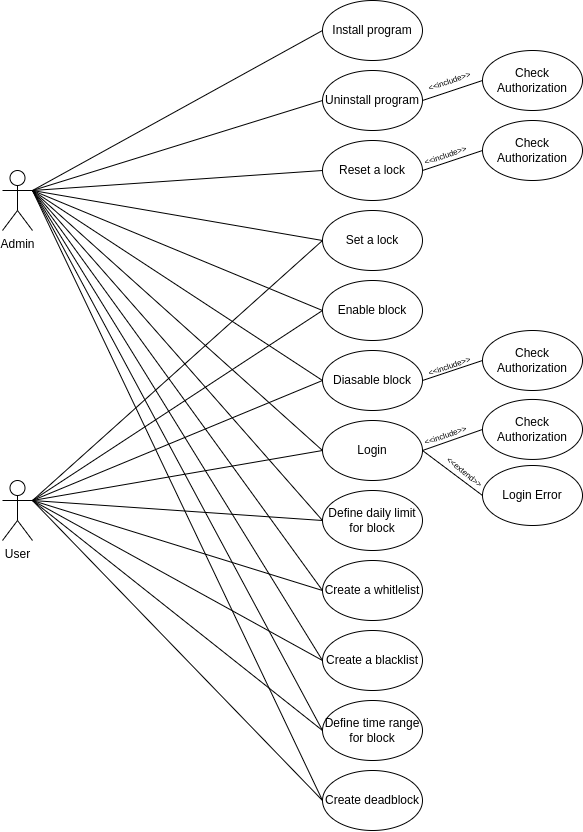

The diagram above was exported from draw.io. Its source (the exported page's mxGraphModel, read from the mxfile embedded in the PNG):
<mxGraphModel dx="455" dy="164" grid="1" gridSize="10" guides="1" tooltips="1" connect="1" arrows="1" fold="1" page="1" pageScale="1" pageWidth="827" pageHeight="1169" math="0" shadow="0">
  <root>
    <mxCell id="0" />
    <mxCell id="1" parent="0" />
    <mxCell id="38" style="edgeStyle=none;shape=connector;rounded=1;html=1;exitX=1;exitY=0.3333333333333333;exitDx=0;exitDy=0;exitPerimeter=0;entryX=0;entryY=0.5;entryDx=0;entryDy=0;labelBackgroundColor=default;strokeColor=default;fontFamily=Helvetica;fontSize=11;fontColor=default;endArrow=none;" edge="1" parent="1" source="5" target="28">
      <mxGeometry relative="1" as="geometry" />
    </mxCell>
    <mxCell id="39" style="edgeStyle=none;shape=connector;rounded=1;html=1;exitX=1;exitY=0.3333333333333333;exitDx=0;exitDy=0;exitPerimeter=0;entryX=0;entryY=0.5;entryDx=0;entryDy=0;labelBackgroundColor=default;strokeColor=default;fontFamily=Helvetica;fontSize=11;fontColor=default;endArrow=none;" edge="1" parent="1" source="5" target="18">
      <mxGeometry relative="1" as="geometry" />
    </mxCell>
    <mxCell id="40" style="edgeStyle=none;shape=connector;rounded=1;html=1;exitX=1;exitY=0.3333333333333333;exitDx=0;exitDy=0;exitPerimeter=0;entryX=0;entryY=0.5;entryDx=0;entryDy=0;labelBackgroundColor=default;strokeColor=default;fontFamily=Helvetica;fontSize=11;fontColor=default;endArrow=none;" edge="1" parent="1" source="5" target="20">
      <mxGeometry relative="1" as="geometry" />
    </mxCell>
    <mxCell id="41" style="edgeStyle=none;shape=connector;rounded=1;html=1;exitX=1;exitY=0.3333333333333333;exitDx=0;exitDy=0;exitPerimeter=0;entryX=0;entryY=0.5;entryDx=0;entryDy=0;labelBackgroundColor=default;strokeColor=default;fontFamily=Helvetica;fontSize=11;fontColor=default;endArrow=none;" edge="1" parent="1" source="5" target="16">
      <mxGeometry relative="1" as="geometry" />
    </mxCell>
    <mxCell id="42" style="edgeStyle=none;shape=connector;rounded=1;html=1;exitX=1;exitY=0.3333333333333333;exitDx=0;exitDy=0;exitPerimeter=0;entryX=0;entryY=0.5;entryDx=0;entryDy=0;labelBackgroundColor=default;strokeColor=default;fontFamily=Helvetica;fontSize=11;fontColor=default;endArrow=none;" edge="1" parent="1" source="5" target="29">
      <mxGeometry relative="1" as="geometry" />
    </mxCell>
    <mxCell id="43" style="edgeStyle=none;shape=connector;rounded=1;html=1;exitX=1;exitY=0.3333333333333333;exitDx=0;exitDy=0;exitPerimeter=0;entryX=0;entryY=0.5;entryDx=0;entryDy=0;labelBackgroundColor=default;strokeColor=default;fontFamily=Helvetica;fontSize=11;fontColor=default;endArrow=none;" edge="1" parent="1" source="5" target="30">
      <mxGeometry relative="1" as="geometry" />
    </mxCell>
    <mxCell id="44" style="edgeStyle=none;shape=connector;rounded=1;html=1;exitX=1;exitY=0.3333333333333333;exitDx=0;exitDy=0;exitPerimeter=0;entryX=0;entryY=0.5;entryDx=0;entryDy=0;labelBackgroundColor=default;strokeColor=default;fontFamily=Helvetica;fontSize=11;fontColor=default;endArrow=none;" edge="1" parent="1" source="5" target="32">
      <mxGeometry relative="1" as="geometry" />
    </mxCell>
    <mxCell id="45" style="edgeStyle=none;shape=connector;rounded=1;html=1;exitX=1;exitY=0.3333333333333333;exitDx=0;exitDy=0;exitPerimeter=0;entryX=0;entryY=0.5;entryDx=0;entryDy=0;labelBackgroundColor=default;strokeColor=default;fontFamily=Helvetica;fontSize=11;fontColor=default;endArrow=none;" edge="1" parent="1" source="5" target="34">
      <mxGeometry relative="1" as="geometry" />
    </mxCell>
    <mxCell id="5" value="User&lt;br&gt;" style="shape=umlActor;verticalLabelPosition=bottom;verticalAlign=top;html=1;outlineConnect=0;" vertex="1" parent="1">
      <mxGeometry x="60" y="570" width="30" height="60" as="geometry" />
    </mxCell>
    <mxCell id="7" value="Admin" style="shape=umlActor;verticalLabelPosition=bottom;verticalAlign=top;html=1;outlineConnect=0;" vertex="1" parent="1">
      <mxGeometry x="60" y="260" width="30" height="60" as="geometry" />
    </mxCell>
    <mxCell id="9" value="" style="endArrow=none;html=1;exitX=1;exitY=0.3333333333333333;exitDx=0;exitDy=0;exitPerimeter=0;entryX=0;entryY=0.5;entryDx=0;entryDy=0;" edge="1" parent="1" source="7" target="14">
      <mxGeometry width="50" height="50" relative="1" as="geometry">
        <mxPoint x="220" y="280" as="sourcePoint" />
        <mxPoint x="380" y="120" as="targetPoint" />
      </mxGeometry>
    </mxCell>
    <mxCell id="10" value="" style="endArrow=none;html=1;exitX=1;exitY=0.3333333333333333;exitDx=0;exitDy=0;exitPerimeter=0;entryX=0;entryY=0.5;entryDx=0;entryDy=0;" edge="1" parent="1" source="7" target="17">
      <mxGeometry width="50" height="50" relative="1" as="geometry">
        <mxPoint x="220" y="270" as="sourcePoint" />
        <mxPoint x="380" y="279.5" as="targetPoint" />
      </mxGeometry>
    </mxCell>
    <mxCell id="11" value="" style="endArrow=none;html=1;exitX=1;exitY=0.3333333333333333;exitDx=0;exitDy=0;exitPerimeter=0;entryX=0;entryY=0.5;entryDx=0;entryDy=0;" edge="1" parent="1" source="7" target="18">
      <mxGeometry width="50" height="50" relative="1" as="geometry">
        <mxPoint x="220" y="280" as="sourcePoint" />
        <mxPoint x="380" y="440" as="targetPoint" />
      </mxGeometry>
    </mxCell>
    <mxCell id="12" value="" style="endArrow=none;html=1;exitX=1;exitY=0.3333333333333333;exitDx=0;exitDy=0;exitPerimeter=0;entryX=0;entryY=0.5;entryDx=0;entryDy=0;" edge="1" parent="1" source="7" target="15">
      <mxGeometry width="50" height="50" relative="1" as="geometry">
        <mxPoint x="220" y="280" as="sourcePoint" />
        <mxPoint x="380" y="200" as="targetPoint" />
      </mxGeometry>
    </mxCell>
    <mxCell id="13" value="" style="endArrow=none;html=1;exitX=1;exitY=0.3333333333333333;exitDx=0;exitDy=0;exitPerimeter=0;entryX=0;entryY=0.5;entryDx=0;entryDy=0;" edge="1" parent="1" source="7" target="16">
      <mxGeometry width="50" height="50" relative="1" as="geometry">
        <mxPoint x="220" y="280" as="sourcePoint" />
        <mxPoint x="380" y="360" as="targetPoint" />
      </mxGeometry>
    </mxCell>
    <mxCell id="14" value="Install program" style="ellipse;whiteSpace=wrap;html=1;" vertex="1" parent="1">
      <mxGeometry x="380" y="90" width="100" height="60" as="geometry" />
    </mxCell>
    <mxCell id="15" value="Uninstall program" style="ellipse;whiteSpace=wrap;html=1;" vertex="1" parent="1">
      <mxGeometry x="380" y="160" width="100" height="60" as="geometry" />
    </mxCell>
    <mxCell id="16" value="Set a lock" style="ellipse;whiteSpace=wrap;html=1;" vertex="1" parent="1">
      <mxGeometry x="380" y="300" width="100" height="60" as="geometry" />
    </mxCell>
    <mxCell id="17" value="Reset a lock" style="ellipse;whiteSpace=wrap;html=1;" vertex="1" parent="1">
      <mxGeometry x="380" y="230" width="100" height="60" as="geometry" />
    </mxCell>
    <mxCell id="18" value="Enable block" style="ellipse;whiteSpace=wrap;html=1;" vertex="1" parent="1">
      <mxGeometry x="380" y="370" width="100" height="60" as="geometry" />
    </mxCell>
    <mxCell id="19" value="" style="endArrow=none;html=1;exitX=1;exitY=0.3333333333333333;exitDx=0;exitDy=0;exitPerimeter=0;entryX=0;entryY=0.5;entryDx=0;entryDy=0;" edge="1" parent="1" source="7" target="20">
      <mxGeometry width="50" height="50" relative="1" as="geometry">
        <mxPoint x="220" y="280" as="sourcePoint" />
        <mxPoint x="380" y="520" as="targetPoint" />
      </mxGeometry>
    </mxCell>
    <mxCell id="20" value="Diasable block" style="ellipse;whiteSpace=wrap;html=1;" vertex="1" parent="1">
      <mxGeometry x="380" y="440" width="100" height="60" as="geometry" />
    </mxCell>
    <mxCell id="22" value="" style="endArrow=none;html=1;exitX=1;exitY=0.3333333333333333;exitDx=0;exitDy=0;exitPerimeter=0;entryX=0;entryY=0.5;entryDx=0;entryDy=0;" edge="1" parent="1" source="7" target="27">
      <mxGeometry width="50" height="50" relative="1" as="geometry">
        <mxPoint x="220" y="280" as="sourcePoint" />
        <mxPoint x="375" y="570" as="targetPoint" />
      </mxGeometry>
    </mxCell>
    <mxCell id="24" value="" style="endArrow=none;html=1;exitX=1;exitY=0.3333333333333333;exitDx=0;exitDy=0;exitPerimeter=0;entryX=0;entryY=0.5;entryDx=0;entryDy=0;" edge="1" parent="1" source="7" target="28">
      <mxGeometry width="50" height="50" relative="1" as="geometry">
        <mxPoint x="220" y="280" as="sourcePoint" />
        <mxPoint x="380" y="640" as="targetPoint" />
      </mxGeometry>
    </mxCell>
    <mxCell id="25" value="" style="endArrow=none;html=1;exitX=1;exitY=0.3333333333333333;exitDx=0;exitDy=0;exitPerimeter=0;entryX=0;entryY=0.5;entryDx=0;entryDy=0;" edge="1" parent="1" source="7" target="29">
      <mxGeometry width="50" height="50" relative="1" as="geometry">
        <mxPoint x="220" y="280" as="sourcePoint" />
        <mxPoint x="380" y="720" as="targetPoint" />
      </mxGeometry>
    </mxCell>
    <mxCell id="27" value="Login" style="ellipse;whiteSpace=wrap;html=1;" vertex="1" parent="1">
      <mxGeometry x="380" y="510" width="100" height="60" as="geometry" />
    </mxCell>
    <mxCell id="28" value="Define daily limit for block&lt;br&gt;" style="ellipse;whiteSpace=wrap;html=1;" vertex="1" parent="1">
      <mxGeometry x="380" y="580" width="100" height="60" as="geometry" />
    </mxCell>
    <mxCell id="29" value="Create a whitlelist" style="ellipse;whiteSpace=wrap;html=1;" vertex="1" parent="1">
      <mxGeometry x="380" y="650" width="100" height="60" as="geometry" />
    </mxCell>
    <mxCell id="30" value="Create a blacklist" style="ellipse;whiteSpace=wrap;html=1;" vertex="1" parent="1">
      <mxGeometry x="380" y="720" width="100" height="60" as="geometry" />
    </mxCell>
    <mxCell id="31" value="" style="endArrow=none;html=1;exitX=1;exitY=0.3333333333333333;exitDx=0;exitDy=0;exitPerimeter=0;entryX=0;entryY=0.5;entryDx=0;entryDy=0;" edge="1" target="30" parent="1" source="7">
      <mxGeometry width="50" height="50" relative="1" as="geometry">
        <mxPoint x="90" y="350" as="sourcePoint" />
        <mxPoint x="380" y="790" as="targetPoint" />
      </mxGeometry>
    </mxCell>
    <mxCell id="32" value="Define time range for block" style="ellipse;whiteSpace=wrap;html=1;" vertex="1" parent="1">
      <mxGeometry x="380" y="790" width="100" height="60" as="geometry" />
    </mxCell>
    <mxCell id="33" value="" style="endArrow=none;html=1;entryX=0;entryY=0.5;entryDx=0;entryDy=0;" edge="1" target="32" parent="1">
      <mxGeometry width="50" height="50" relative="1" as="geometry">
        <mxPoint x="90" y="280" as="sourcePoint" />
        <mxPoint x="380" y="860" as="targetPoint" />
      </mxGeometry>
    </mxCell>
    <mxCell id="34" value="Create deadblock" style="ellipse;whiteSpace=wrap;html=1;" vertex="1" parent="1">
      <mxGeometry x="380" y="860" width="100" height="60" as="geometry" />
    </mxCell>
    <mxCell id="35" value="" style="endArrow=none;html=1;exitX=1;exitY=0.3333333333333333;exitDx=0;exitDy=0;exitPerimeter=0;entryX=0;entryY=0.5;entryDx=0;entryDy=0;" edge="1" target="34" parent="1" source="7">
      <mxGeometry width="50" height="50" relative="1" as="geometry">
        <mxPoint x="90" y="490" as="sourcePoint" />
        <mxPoint x="380" y="930" as="targetPoint" />
      </mxGeometry>
    </mxCell>
    <mxCell id="37" value="" style="endArrow=none;html=1;exitX=1;exitY=0.3333333333333333;exitDx=0;exitDy=0;exitPerimeter=0;entryX=0;entryY=0.5;entryDx=0;entryDy=0;" edge="1" parent="1" source="5" target="27">
      <mxGeometry width="50" height="50" relative="1" as="geometry">
        <mxPoint x="120" y="610" as="sourcePoint" />
        <mxPoint x="170" y="560" as="targetPoint" />
      </mxGeometry>
    </mxCell>
    <mxCell id="46" value="Check Authorization" style="ellipse;whiteSpace=wrap;html=1;" vertex="1" parent="1">
      <mxGeometry x="540" y="210" width="100" height="60" as="geometry" />
    </mxCell>
    <mxCell id="48" value="Check Authorization" style="ellipse;whiteSpace=wrap;html=1;" vertex="1" parent="1">
      <mxGeometry x="540" y="140" width="100" height="60" as="geometry" />
    </mxCell>
    <mxCell id="53" value="Check Authorization" style="ellipse;whiteSpace=wrap;html=1;" vertex="1" parent="1">
      <mxGeometry x="540" y="420" width="100" height="60" as="geometry" />
    </mxCell>
    <mxCell id="55" value="" style="group" vertex="1" connectable="0" parent="1">
      <mxGeometry x="473.50092041516314" y="146.05017673229554" width="66.49815916967373" height="47.89964653540892" as="geometry" />
    </mxCell>
    <object label="" id="49">
      <mxCell style="edgeStyle=none;shape=connector;rounded=1;html=1;entryX=0;entryY=0.5;entryDx=0;entryDy=0;labelBackgroundColor=default;strokeColor=default;fontFamily=Helvetica;fontSize=11;fontColor=default;endArrow=none;exitX=1;exitY=0.5;exitDx=0;exitDy=0;" edge="1" target="48" parent="55" source="15">
        <mxGeometry relative="1" as="geometry">
          <mxPoint x="23.249079584836863" y="43.94982326770446" as="sourcePoint" />
        </mxGeometry>
      </mxCell>
    </object>
    <mxCell id="54" value="&lt;font style=&quot;font-size: 8px;&quot;&gt;&amp;lt;&amp;lt;include&amp;gt;&amp;gt;&lt;/font&gt;" style="text;html=1;strokeColor=none;fillColor=none;align=center;verticalAlign=middle;whiteSpace=wrap;rounded=0;fontFamily=Helvetica;fontSize=11;fontColor=default;rotation=-19;" vertex="1" parent="55">
      <mxGeometry x="3.2490795848368634" y="8.94982326770446" width="60" height="30" as="geometry" />
    </mxCell>
    <mxCell id="63" value="" style="group" vertex="1" connectable="0" parent="1">
      <mxGeometry x="470.00092041516314" y="220.00017673229553" width="66.49815916967373" height="47.89964653540892" as="geometry" />
    </mxCell>
    <mxCell id="47" style="edgeStyle=none;shape=connector;rounded=1;html=1;exitX=1;exitY=0.5;exitDx=0;exitDy=0;entryX=0;entryY=0.5;entryDx=0;entryDy=0;labelBackgroundColor=default;strokeColor=default;fontFamily=Helvetica;fontSize=11;fontColor=default;endArrow=none;" edge="1" parent="63" source="17" target="46">
      <mxGeometry relative="1" as="geometry" />
    </mxCell>
    <mxCell id="60" value="" style="group" vertex="1" connectable="0" parent="63">
      <mxGeometry width="66.49815916967373" height="47.89964653540892" as="geometry" />
    </mxCell>
    <object label="" id="61">
      <mxCell style="edgeStyle=none;shape=connector;rounded=1;html=1;entryX=0;entryY=0.5;entryDx=0;entryDy=0;labelBackgroundColor=default;strokeColor=default;fontFamily=Helvetica;fontSize=11;fontColor=default;endArrow=none;exitX=1;exitY=0.5;exitDx=0;exitDy=0;" edge="1" parent="60">
        <mxGeometry relative="1" as="geometry">
          <mxPoint x="23.249079584836863" y="43.94982326770446" as="sourcePoint" />
        </mxGeometry>
      </mxCell>
    </object>
    <mxCell id="62" value="&lt;font style=&quot;font-size: 8px;&quot;&gt;&amp;lt;&amp;lt;include&amp;gt;&amp;gt;&lt;/font&gt;" style="text;html=1;strokeColor=none;fillColor=none;align=center;verticalAlign=middle;whiteSpace=wrap;rounded=0;fontFamily=Helvetica;fontSize=11;fontColor=default;rotation=-19;" vertex="1" parent="60">
      <mxGeometry x="3.2490795848368634" y="8.94982326770446" width="60" height="30" as="geometry" />
    </mxCell>
    <mxCell id="65" value="" style="group" vertex="1" connectable="0" parent="1">
      <mxGeometry x="473.25092041516314" y="431.05017673229554" width="66.49815916967373" height="47.89964653540892" as="geometry" />
    </mxCell>
    <mxCell id="52" style="edgeStyle=none;shape=connector;rounded=1;html=1;entryX=0;entryY=0.5;entryDx=0;entryDy=0;labelBackgroundColor=default;strokeColor=default;fontFamily=Helvetica;fontSize=11;fontColor=default;endArrow=none;exitX=1;exitY=0.5;exitDx=0;exitDy=0;" edge="1" target="53" parent="65" source="20">
      <mxGeometry relative="1" as="geometry">
        <mxPoint x="16.749079584836863" y="38.94982326770446" as="sourcePoint" />
      </mxGeometry>
    </mxCell>
    <mxCell id="64" value="&lt;font style=&quot;font-size: 8px;&quot;&gt;&amp;lt;&amp;lt;include&amp;gt;&amp;gt;&lt;/font&gt;" style="text;html=1;strokeColor=none;fillColor=none;align=center;verticalAlign=middle;whiteSpace=wrap;rounded=0;fontFamily=Helvetica;fontSize=11;fontColor=default;rotation=-19;" vertex="1" parent="65">
      <mxGeometry x="3.2490795848368634" y="8.94982326770446" width="60" height="30" as="geometry" />
    </mxCell>
    <mxCell id="66" value="Check Authorization" style="ellipse;whiteSpace=wrap;html=1;" vertex="1" parent="1">
      <mxGeometry x="540" y="488.95" width="100" height="60" as="geometry" />
    </mxCell>
    <mxCell id="67" value="" style="group" vertex="1" connectable="0" parent="1">
      <mxGeometry x="470.00092041516314" y="500.00017673229553" width="66.49815916967373" height="47.89964653540892" as="geometry" />
    </mxCell>
    <mxCell id="69" value="&lt;font style=&quot;font-size: 8px;&quot;&gt;&amp;lt;&amp;lt;include&amp;gt;&amp;gt;&lt;/font&gt;" style="text;html=1;strokeColor=none;fillColor=none;align=center;verticalAlign=middle;whiteSpace=wrap;rounded=0;fontFamily=Helvetica;fontSize=11;fontColor=default;rotation=-19;" vertex="1" parent="67">
      <mxGeometry x="3.2490795848368634" y="8.94982326770446" width="60" height="30" as="geometry" />
    </mxCell>
    <mxCell id="68" style="edgeStyle=none;shape=connector;rounded=1;html=1;entryX=0;entryY=0.5;entryDx=0;entryDy=0;labelBackgroundColor=default;strokeColor=default;fontFamily=Helvetica;fontSize=11;fontColor=default;endArrow=none;exitX=1;exitY=0.5;exitDx=0;exitDy=0;" edge="1" parent="1" target="66" source="27">
      <mxGeometry relative="1" as="geometry">
        <mxPoint x="476.75" y="533.95" as="sourcePoint" />
      </mxGeometry>
    </mxCell>
    <mxCell id="73" style="edgeStyle=none;shape=connector;rounded=1;html=1;exitX=0;exitY=0.5;exitDx=0;exitDy=0;entryX=1;entryY=0.5;entryDx=0;entryDy=0;labelBackgroundColor=default;strokeColor=default;fontFamily=Helvetica;fontSize=10;fontColor=default;endArrow=none;" edge="1" parent="1" source="71" target="27">
      <mxGeometry relative="1" as="geometry" />
    </mxCell>
    <mxCell id="71" value="Login Error" style="ellipse;whiteSpace=wrap;html=1;" vertex="1" parent="1">
      <mxGeometry x="540" y="555" width="100" height="60" as="geometry" />
    </mxCell>
    <mxCell id="74" value="" style="group;rotation=50;" vertex="1" connectable="0" parent="1">
      <mxGeometry x="490.00092041516314" y="537.0001767322955" width="66.49815916967373" height="47.89964653540892" as="geometry" />
    </mxCell>
    <mxCell id="75" value="&lt;font style=&quot;font-size: 8px;&quot;&gt;&amp;lt;&amp;lt;extend&amp;gt;&amp;gt;&lt;/font&gt;" style="text;html=1;strokeColor=none;fillColor=none;align=center;verticalAlign=middle;whiteSpace=wrap;rounded=0;fontFamily=Helvetica;fontSize=11;fontColor=default;rotation=39;" vertex="1" parent="74">
      <mxGeometry x="3" y="9" width="60" height="30" as="geometry" />
    </mxCell>
  </root>
</mxGraphModel>